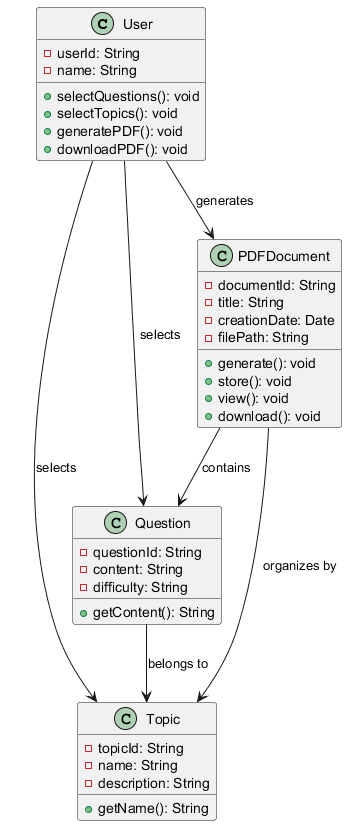

The diagram above was rendered by PlantUML. Its source (embedded in the PNG):
@startuml
class User {
    - userId: String
    - name: String
    + selectQuestions(): void
    + selectTopics(): void
    + generatePDF(): void
    + downloadPDF(): void
}

class Question {
    - questionId: String
    - content: String
    - difficulty: String
    + getContent(): String
}

class Topic {
    - topicId: String
    - name: String
    - description: String
    + getName(): String
}

class PDFDocument {
    - documentId: String
    - title: String
    - creationDate: Date
    - filePath: String
    + generate(): void
    + store(): void
    + view(): void
    + download(): void
}

User --> Question : selects
User --> Topic : selects
User --> PDFDocument : generates
PDFDocument --> Question : contains
PDFDocument --> Topic : organizes by
Question --> Topic : belongs to
@enduml